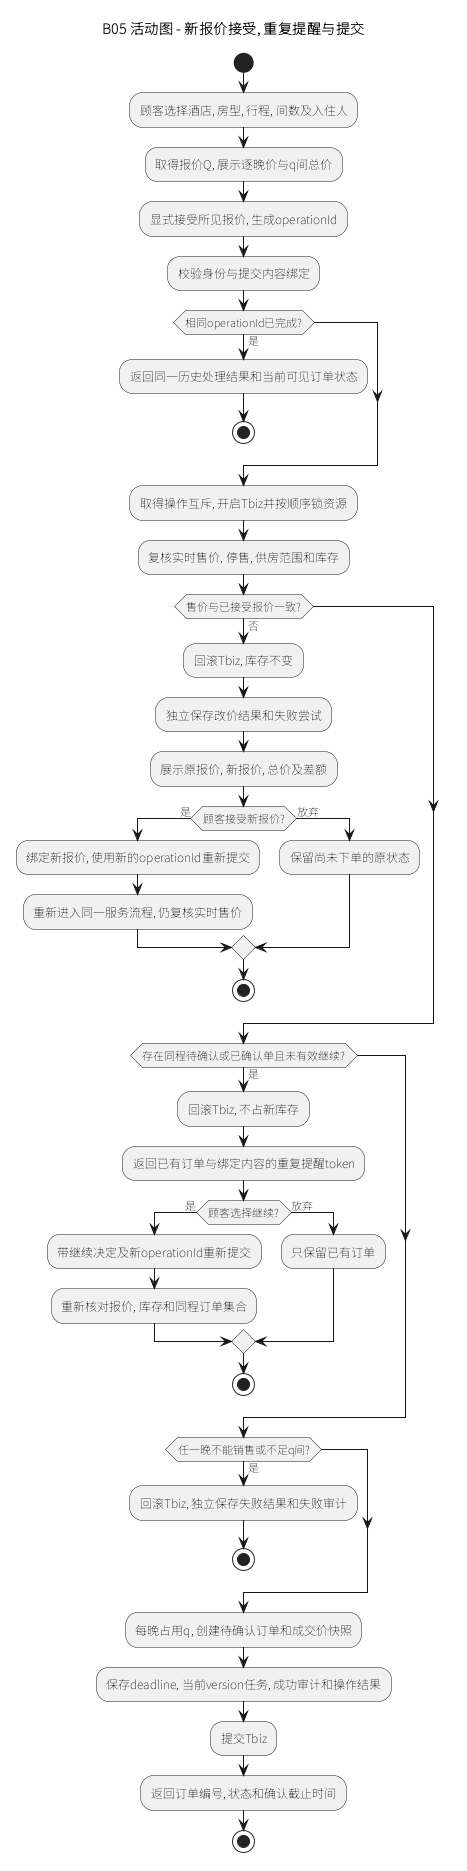

The diagram above was rendered by PlantUML. Its source (embedded in the PNG):
@startuml
skinparam defaultFontName Noto Sans SC
title B05 活动图 - 新报价接受, 重复提醒与提交
start
:顾客选择酒店, 房型, 行程, 间数及入住人;
:取得报价Q, 展示逐晚价与q间总价;
:显式接受所见报价, 生成operationId;
:校验身份与提交内容绑定;
if (相同operationId已完成?) then (是)
  :返回同一历史处理结果和当前可见订单状态;
  stop
endif
:取得操作互斥, 开启Tbiz并按顺序锁资源;
:复核实时售价, 停售, 供房范围和库存;
if (售价与已接受报价一致?) then (否)
  :回滚Tbiz, 库存不变;
  :独立保存改价结果和失败尝试;
  :展示原报价, 新报价, 总价及差额;
  if (顾客接受新报价?) then (是)
    :绑定新报价, 使用新的operationId重新提交;
    :重新进入同一服务流程, 仍复核实时售价;
  else (放弃)
    :保留尚未下单的原状态;
  endif
  stop
endif
if (存在同程待确认或已确认单且未有效继续?) then (是)
  :回滚Tbiz, 不占新库存;
  :返回已有订单与绑定内容的重复提醒token;
  if (顾客选择继续?) then (是)
    :带继续决定及新operationId重新提交;
    :重新核对报价, 库存和同程订单集合;
  else (放弃)
    :只保留已有订单;
  endif
  stop
endif
if (任一晚不能销售或不足q间?) then (是)
  :回滚Tbiz, 独立保存失败结果和失败审计;
  stop
endif
:每晚占用q, 创建待确认订单和成交价快照;
:保存deadline, 当前version任务, 成功审计和操作结果;
:提交Tbiz;
:返回订单编号, 状态和确认截止时间;
stop
@enduml